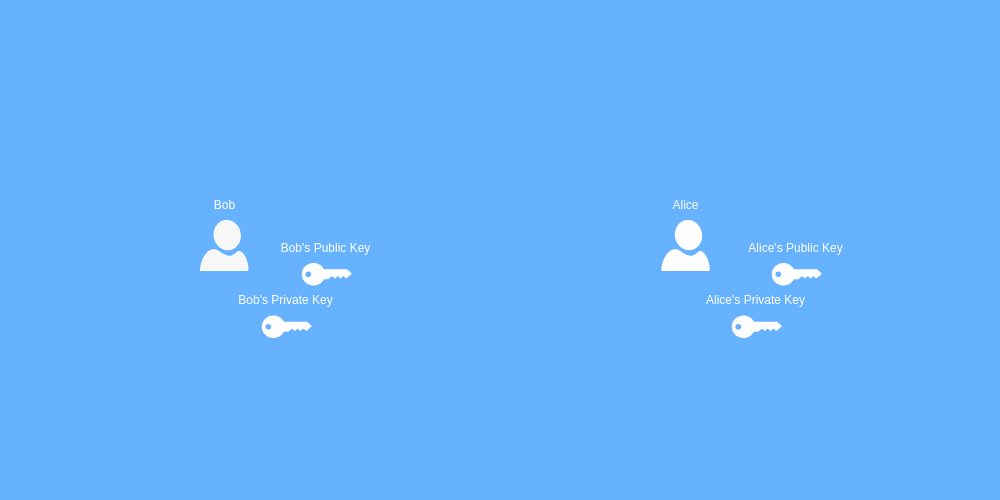

The diagram above was exported from draw.io. Its source (the exported page's mxGraphModel, read from the mxfile embedded in the PNG):
<mxGraphModel dx="1743" dy="708" grid="1" gridSize="10" guides="1" tooltips="1" connect="1" arrows="1" fold="1" page="1" pageScale="1" pageWidth="500" pageHeight="500" background="#66B2FF" math="0" shadow="0">
  <root>
    <mxCell id="0" />
    <mxCell id="1" parent="0" />
    <mxCell id="FDV2ICtsOoU_nQahaNID-24" value="" style="group" vertex="1" connectable="0" parent="1">
      <mxGeometry x="200" y="190" width="47.5" height="80" as="geometry" />
    </mxCell>
    <mxCell id="FDV2ICtsOoU_nQahaNID-8" value="" style="verticalLabelPosition=bottom;html=1;verticalAlign=top;align=center;strokeColor=#000000;fillColor=#080808;shape=mxgraph.azure.user;fontColor=#ffffff;container=0;" vertex="1" parent="FDV2ICtsOoU_nQahaNID-24">
      <mxGeometry y="30" width="47.5" height="50" as="geometry" />
    </mxCell>
    <mxCell id="FDV2ICtsOoU_nQahaNID-13" value="Bob" style="text;html=1;align=center;verticalAlign=middle;resizable=0;points=[];autosize=1;strokeColor=none;fillColor=none;container=0;" vertex="1" parent="FDV2ICtsOoU_nQahaNID-24">
      <mxGeometry x="3.75" width="40" height="30" as="geometry" />
    </mxCell>
    <mxCell id="FDV2ICtsOoU_nQahaNID-27" value="" style="group" vertex="1" connectable="0" parent="1">
      <mxGeometry x="660" y="190" width="50" height="80" as="geometry" />
    </mxCell>
    <mxCell id="FDV2ICtsOoU_nQahaNID-16" value="" style="verticalLabelPosition=bottom;html=1;verticalAlign=top;align=center;strokeColor=#000000;fillColor=#000000;shape=mxgraph.azure.user;fontColor=#ffffff;" vertex="1" parent="FDV2ICtsOoU_nQahaNID-27">
      <mxGeometry x="1.25" y="30" width="47.5" height="50" as="geometry" />
    </mxCell>
    <mxCell id="FDV2ICtsOoU_nQahaNID-17" value="Alice" style="text;html=1;align=center;verticalAlign=middle;resizable=0;points=[];autosize=1;strokeColor=none;fillColor=none;" vertex="1" parent="FDV2ICtsOoU_nQahaNID-27">
      <mxGeometry width="50" height="30" as="geometry" />
    </mxCell>
    <mxCell id="FDV2ICtsOoU_nQahaNID-62" value="" style="group" vertex="1" connectable="0" parent="1">
      <mxGeometry x="240" y="232.5" width="140" height="105" as="geometry" />
    </mxCell>
    <mxCell id="FDV2ICtsOoU_nQahaNID-25" value="" style="group" vertex="1" connectable="0" parent="FDV2ICtsOoU_nQahaNID-62">
      <mxGeometry x="40" width="100" height="52.5" as="geometry" />
    </mxCell>
    <mxCell id="FDV2ICtsOoU_nQahaNID-9" value="" style="points=[[0,0.5,0],[0.24,0,0],[0.5,0.28,0],[0.995,0.475,0],[0.5,0.72,0],[0.24,1,0]];verticalLabelPosition=bottom;sketch=0;html=1;verticalAlign=top;aspect=fixed;align=center;pointerEvents=1;shape=mxgraph.cisco19.key;fillColor=#000000;strokeColor=#FFFFFF;fontColor=#ffffff;strokeWidth=1;" vertex="1" parent="FDV2ICtsOoU_nQahaNID-25">
      <mxGeometry x="21.25" y="30" width="50" height="22.5" as="geometry" />
    </mxCell>
    <mxCell id="FDV2ICtsOoU_nQahaNID-20" value="Bob's Public Key" style="text;html=1;align=center;verticalAlign=middle;resizable=0;points=[];autosize=1;strokeColor=none;fillColor=none;" vertex="1" parent="FDV2ICtsOoU_nQahaNID-25">
      <mxGeometry x="-10" width="110" height="30" as="geometry" />
    </mxCell>
    <mxCell id="FDV2ICtsOoU_nQahaNID-59" value="" style="group" vertex="1" connectable="0" parent="FDV2ICtsOoU_nQahaNID-62">
      <mxGeometry y="52.5" width="105" height="52.5" as="geometry" />
    </mxCell>
    <mxCell id="FDV2ICtsOoU_nQahaNID-60" value="" style="points=[[0,0.5,0],[0.24,0,0],[0.5,0.28,0],[0.995,0.475,0],[0.5,0.72,0],[0.24,1,0]];verticalLabelPosition=bottom;sketch=0;html=1;verticalAlign=top;aspect=fixed;align=center;pointerEvents=1;shape=mxgraph.cisco19.key;fillColor=#000000;strokeColor=#FFFFFF;fontColor=#ffffff;strokeWidth=1;" vertex="1" parent="FDV2ICtsOoU_nQahaNID-59">
      <mxGeometry x="21.25" y="30" width="50" height="22.5" as="geometry" />
    </mxCell>
    <mxCell id="FDV2ICtsOoU_nQahaNID-61" value="Bob's Private Key" style="text;html=1;align=center;verticalAlign=middle;resizable=0;points=[];autosize=1;strokeColor=none;fillColor=none;" vertex="1" parent="FDV2ICtsOoU_nQahaNID-59">
      <mxGeometry x="-15" width="120" height="30" as="geometry" />
    </mxCell>
    <mxCell id="FDV2ICtsOoU_nQahaNID-63" value="" style="group" vertex="1" connectable="0" parent="1">
      <mxGeometry x="710" y="232.5" width="145" height="105" as="geometry" />
    </mxCell>
    <mxCell id="FDV2ICtsOoU_nQahaNID-64" value="" style="group" vertex="1" connectable="0" parent="FDV2ICtsOoU_nQahaNID-63">
      <mxGeometry x="40" width="105" height="52.5" as="geometry" />
    </mxCell>
    <mxCell id="FDV2ICtsOoU_nQahaNID-65" value="" style="points=[[0,0.5,0],[0.24,0,0],[0.5,0.28,0],[0.995,0.475,0],[0.5,0.72,0],[0.24,1,0]];verticalLabelPosition=bottom;sketch=0;html=1;verticalAlign=top;aspect=fixed;align=center;pointerEvents=1;shape=mxgraph.cisco19.key;fillColor=#000000;strokeColor=#FFFFFF;fontColor=#ffffff;strokeWidth=1;" vertex="1" parent="FDV2ICtsOoU_nQahaNID-64">
      <mxGeometry x="21.25" y="30" width="50" height="22.5" as="geometry" />
    </mxCell>
    <mxCell id="FDV2ICtsOoU_nQahaNID-66" value="Alice's Public Key" style="text;html=1;align=center;verticalAlign=middle;resizable=0;points=[];autosize=1;strokeColor=none;fillColor=none;" vertex="1" parent="FDV2ICtsOoU_nQahaNID-64">
      <mxGeometry x="-15" width="120" height="30" as="geometry" />
    </mxCell>
    <mxCell id="FDV2ICtsOoU_nQahaNID-67" value="" style="group" vertex="1" connectable="0" parent="FDV2ICtsOoU_nQahaNID-63">
      <mxGeometry y="52.5" width="105" height="52.5" as="geometry" />
    </mxCell>
    <mxCell id="FDV2ICtsOoU_nQahaNID-68" value="" style="points=[[0,0.5,0],[0.24,0,0],[0.5,0.28,0],[0.995,0.475,0],[0.5,0.72,0],[0.24,1,0]];verticalLabelPosition=bottom;sketch=0;html=1;verticalAlign=top;aspect=fixed;align=center;pointerEvents=1;shape=mxgraph.cisco19.key;fillColor=#000000;strokeColor=#FFFFFF;fontColor=#ffffff;strokeWidth=1;" vertex="1" parent="FDV2ICtsOoU_nQahaNID-67">
      <mxGeometry x="21.25" y="30" width="50" height="22.5" as="geometry" />
    </mxCell>
    <mxCell id="FDV2ICtsOoU_nQahaNID-69" value="Alice's Private Key" style="text;html=1;align=center;verticalAlign=middle;resizable=0;points=[];autosize=1;strokeColor=none;fillColor=none;" vertex="1" parent="FDV2ICtsOoU_nQahaNID-67">
      <mxGeometry x="-15" width="120" height="30" as="geometry" />
    </mxCell>
  </root>
</mxGraphModel>